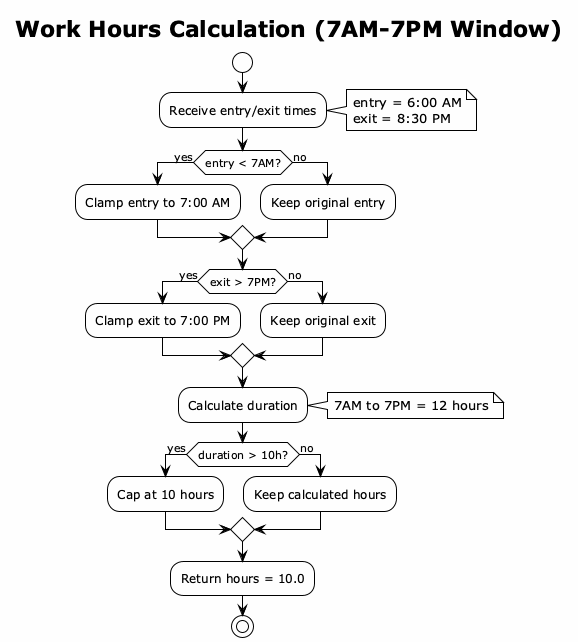

The diagram above was rendered by PlantUML. Its source (embedded in the PNG):
@startuml hour-tracking
!theme plain
skinparam backgroundColor #FEFEFE
title Work Hours Calculation (7AM-7PM Window)
start
:Receive entry/exit times;
note right
  entry = 6:00 AM
  exit = 8:30 PM
end note
if (entry < 7AM?) then (yes)
  :Clamp entry to 7:00 AM;
else (no)
  :Keep original entry;
endif
if (exit > 7PM?) then (yes)
  :Clamp exit to 7:00 PM;
else (no)
  :Keep original exit;
endif
:Calculate duration;
note right
  7AM to 7PM = 12 hours
end note
if (duration > 10h?) then (yes)
  :Cap at 10 hours;
else (no)
  :Keep calculated hours;
endif
:Return hours = 10.0;
stop
@enduml